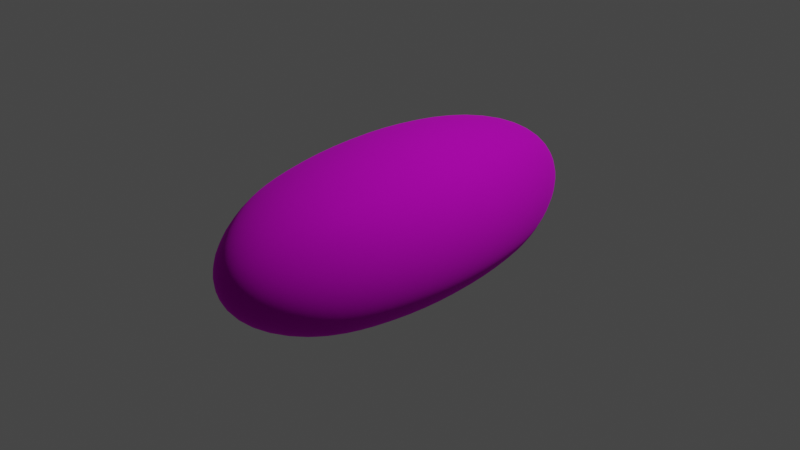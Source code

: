# Source: Rock_rust.blend  (saved by Blender 2.82.7; exported with 4.5.12 LTS)
import bpy
from mathutils import Matrix  # noqa: F401  (used for matrix-valued properties, if any)

bpy.ops.wm.read_factory_settings(use_empty=True)
scene = bpy.context.scene
scene.name = 'Scene'

# ---- collections
col_collection = bpy.data.collections.new('Collection'); scene.collection.children.link(col_collection)
col_collection_2 = bpy.data.collections.new('Collection 2'); scene.collection.children.link(col_collection_2)

# ---- images (referenced by path relative to the original .blend; pixels are not part of the script)
import os
ASSET_DIR = os.environ.get("B2B_ASSET_DIR", "")  # directory of the original .blend (textures are referenced by path, not embedded)
HERE = os.path.dirname(os.path.abspath(__file__))  # packed textures are extracted next to this script under _unpacked/

def load_image(name, relpath, width, height, colorspace="sRGB"):
    """Load a texture the original file referenced (path relative to the .blend, or extracted next to this script)."""
    p = next((c for c in (os.path.join(HERE, relpath), os.path.join(ASSET_DIR, relpath)) if relpath and os.path.exists(c)), "")
    if p:
        img = bpy.data.images.load(p, check_existing=True)
        img.name = name
    else:  # same state as the original file: an image datablock whose file is absent (Cycles renders it pink)
        img = bpy.data.images.new(name, width, height)
        img.source = "FILE"
        img.filepath = "//" + (relpath or name)
    img.colorspace_settings.name = colorspace
    return img
img_texturescom_metalrusted0106_2_m_jpg = load_image('TexturesCom_MetalRusted0106_2_M.jpg', 'TexturesCom_MetalRusted0106_2_M.jpg', 1024, 1024, 'sRGB')

# ---- materials (node trees are filled in below, after node groups)
mat_material = bpy.data.materials.new('Material')
mat_material.alpha_threshold = 0.0
mat_material.use_transparent_shadow = False
mat_material.line_color = (0.0, 0.0, 0.0, 1.0)

# ---- material node trees
mat_material.use_nodes = True; mat_material.node_tree.nodes.clear()
_N = mat_material.node_tree.nodes; _L = mat_material.node_tree.links
n0 = _N.new('ShaderNodeOutputMaterial'); n0.name = 'Material Output'; n0.location = (872, 237)
n1 = _N.new('ShaderNodeBsdfPrincipled'); n1.name = 'Principled BSDF'; n1.location = (603, 242)
n1.distribution = 'GGX'
n1.subsurface_method = 'BURLEY'
n1.inputs[1].default_value = 0.6349
n1.inputs[3].default_value = 1.45
n1.inputs[27].default_value = (0.0, 0.0, 0.0, 1.0)
n1.inputs[28].default_value = 1.0
n2 = _N.new('ShaderNodeTexImage'); n2.name = 'Image Texture'; n2.location = (63, 198)
n2.image = img_texturescom_metalrusted0106_2_m_jpg
n2.projection = 'BOX'
n2.interpolation = 'Smart'
n3 = _N.new('ShaderNodeBrightContrast'); n3.name = 'Bright/Contrast'; n3.location = (383, 112)
n3.inputs[1].default_value = 1.5
n3.inputs[2].default_value = 1.0
n4 = _N.new('ShaderNodeBump'); n4.name = 'Bump'; n4.location = (377, -65)
n4.inputs[0].default_value = 0.2313
n4.inputs[1].default_value = 0.15
n4.inputs[2].default_value = 1.0
n5 = _N.new('ShaderNodeTexCoord'); n5.name = 'Texture Coordinate'; n5.location = (-468, 28)
n5.hide = True
n6 = _N.new('ShaderNodeMapping'); n6.name = 'Mapping'; n6.location = (-265, 91)
n6.width = 240
_L.new(n1.outputs[0], n0.inputs[0])
_L.new(n2.outputs[0], n1.inputs[0])
_L.new(n6.outputs[0], n2.inputs[0])
_L.new(n5.outputs[0], n6.inputs[0])
_L.new(n2.outputs[0], n3.inputs[0])
_L.new(n3.outputs[0], n1.inputs[2])
_L.new(n4.outputs[0], n1.inputs[5])
_L.new(n2.outputs[0], n4.inputs[3])
n0.is_active_output = True

# ---- world
world_world = bpy.data.worlds.new('World'); scene.world = world_world
world_world.use_nodes = True; world_world.node_tree.nodes.clear()
_N = world_world.node_tree.nodes; _L = world_world.node_tree.links
n0 = _N.new('ShaderNodeOutputWorld'); n0.name = 'World Output'; n0.location = (300, 300)
n1 = _N.new('ShaderNodeBackground'); n1.name = 'Background'; n1.location = (10, 300)
n1.inputs[0].default_value = (0.05088, 0.05088, 0.05088, 1.0)
_L.new(n1.outputs[0], n0.inputs[0])
n0.is_active_output = True
world_world.color = (0.05088, 0.05088, 0.05088)
world_world.use_sun_shadow = False
world_world.sun_shadow_jitter_overblur = 0.0

# ---- cameras
cam_camera = bpy.data.cameras.new('Camera')
cam_camera.clip_end = 100.0
cam_camera.ortho_scale = 7.314

# ---- lights
light_light = bpy.data.lights.new('Light', 'POINT')
light_light.transmission_factor = 0.0
light_light.energy = 1000.0
light_light.shadow_soft_size = 0.1
light_light.shadow_maximum_resolution = 0.006
light_light.use_absolute_resolution = True

# ---- meshes
me_cube = bpy.data.meshes.new('Cube')
me_cube.from_pydata([(1.0, 1.0, 1.0), (1.0, 1.0, -1.0), (1.0, -1.0, 1.0), (1.0, -1.0, -1.0), (-1.0, 1.0, 1.0), (-1.0, 1.0, -1.0), (-1.0, -1.0, 1.0), (-1.0, -1.0, -1.0)], [], [(0, 4, 6, 2), (3, 2, 6, 7), (7, 6, 4, 5), (5, 1, 3, 7), (1, 0, 2, 3), (5, 4, 0, 1)])
me_cube.polygons.foreach_set('use_smooth', [True] * 6)
_uv = me_cube.uv_layers.new(name='UVMap')
_uv.uv.foreach_set('vector', [0.625, 0.5, 0.875, 0.5, 0.875, 0.75, 0.625, 0.75, 0.375, 0.75, 0.625, 0.75, 0.625, 1.0, 0.375, 1.0, 0.375, 0.0, 0.625, 0.0, 0.625, 0.25, 0.375, 0.25, 0.125, 0.5, 0.375, 0.5, 0.375, 0.75, 0.125, 0.75, 0.375, 0.5, 0.625, 0.5, 0.625, 0.75, 0.375, 0.75, 0.375, 0.25, 0.625, 0.25, 0.625, 0.5, 0.375, 0.5])
_ca = me_cube.color_attributes.new('Col', 'BYTE_COLOR', 'CORNER')
_ca.data.foreach_set('color', [1.0, 1.0, 1.0, 1.0, 1.0, 1.0, 1.0, 1.0, 1.0, 1.0, 1.0, 1.0, 1.0, 1.0, 1.0, 1.0, 1.0, 1.0, 1.0, 1.0, 1.0, 1.0, 1.0, 1.0, 1.0, 1.0, 1.0, 1.0, 1.0, 1.0, 1.0, 1.0, 1.0, 1.0, 1.0, 1.0, 1.0, 1.0, 1.0, 1.0, 1.0, 1.0, 1.0, 1.0, 1.0, 1.0, 1.0, 1.0, 1.0, 1.0, 1.0, 1.0, 1.0, 1.0, 1.0, 1.0, 1.0, 1.0, 1.0, 1.0, 1.0, 1.0, 1.0, 1.0, 1.0, 1.0, 1.0, 1.0, 1.0, 1.0, 1.0, 1.0, 1.0, 1.0, 1.0, 1.0, 1.0, 1.0, 1.0, 1.0, 1.0, 1.0, 1.0, 1.0, 1.0, 1.0, 1.0, 1.0, 1.0, 1.0, 1.0, 1.0, 1.0, 1.0, 1.0, 1.0])
me_cube.materials.append(mat_material)
me_cube.use_remesh_preserve_volume = False
me_cube.use_remesh_preserve_attributes = False
me_cube.use_mirror_vertex_groups = False
me_cube.update()

# ---- objects
ob_light = bpy.data.objects.new('Light', light_light)
ob_camera = bpy.data.objects.new('Camera', cam_camera)
ob_cube = bpy.data.objects.new('Cube', me_cube)

# ---- transforms, parenting, visibility, modifiers, constraints
ob_light.location = (4.076, 1.005, 5.904)
ob_light.rotation_euler = (0.6503, 0.05522, 1.866)
ob_light.lock_rotations_4d = False
ob_light.empty_display_type = 'ARROWS'
ob_light.color = (0.0, 0.0, 0.0, 0.0)
ob_light.lineart.crease_threshold = 0.0
ob_camera.location = (7.359, -6.926, 4.958)
ob_camera.rotation_euler = (1.109, 0.0, 0.8149)
ob_camera.lock_rotations_4d = False
ob_camera.empty_display_type = 'ARROWS'
ob_camera.color = (0.0, 0.0, 0.0, 0.0)
ob_camera.display_type = 'WIRE'
ob_camera.lineart.crease_threshold = 0.0
ob_cube.location = (0.0, 0.0, 0.0)
ob_cube.scale = (1.0, 2.387, 1.0)
ob_cube.lock_rotations_4d = False
ob_cube.empty_display_type = 'ARROWS'
ob_cube.lineart.crease_threshold = 0.0
_m = ob_cube.modifiers.new('LargeSub', 'SUBSURF')
_m.uv_smooth = 'PRESERVE_CORNERS'
_m.levels = 4
_m.show_only_control_edges = False
_m = ob_cube.modifiers.new('Large', 'DISPLACE')
_m.mid_level = 0.6493
_m.strength = 0.5
_m = ob_cube.modifiers.new('MedSub', 'SUBSURF')
_m.uv_smooth = 'PRESERVE_CORNERS'
_m.levels = 3
_m.show_only_control_edges = False
_m = ob_cube.modifiers.new('Med', 'DISPLACE')
_m.mid_level = 0.3955
_m.strength = -0.1

# ---- collection membership
col_collection.objects.link(ob_light)
col_collection.objects.link(ob_camera)
col_collection_2.objects.link(ob_cube)

# ---- scene / render settings (as saved in the file)
scene.camera = ob_camera
scene.frame_start = 1; scene.frame_end = 250; scene.frame_set(1)
scene.render.engine = 'BLENDER_EEVEE_NEXT'
scene.cycles.use_denoising = False
scene.cycles.samples = 128
scene.cycles.sampling_pattern = 'TABULATED_SOBOL'
scene.cycles.use_adaptive_sampling = False
scene.cycles.use_light_tree = False
scene.view_settings.view_transform = 'Filmic'
bpy.context.view_layer.update()
